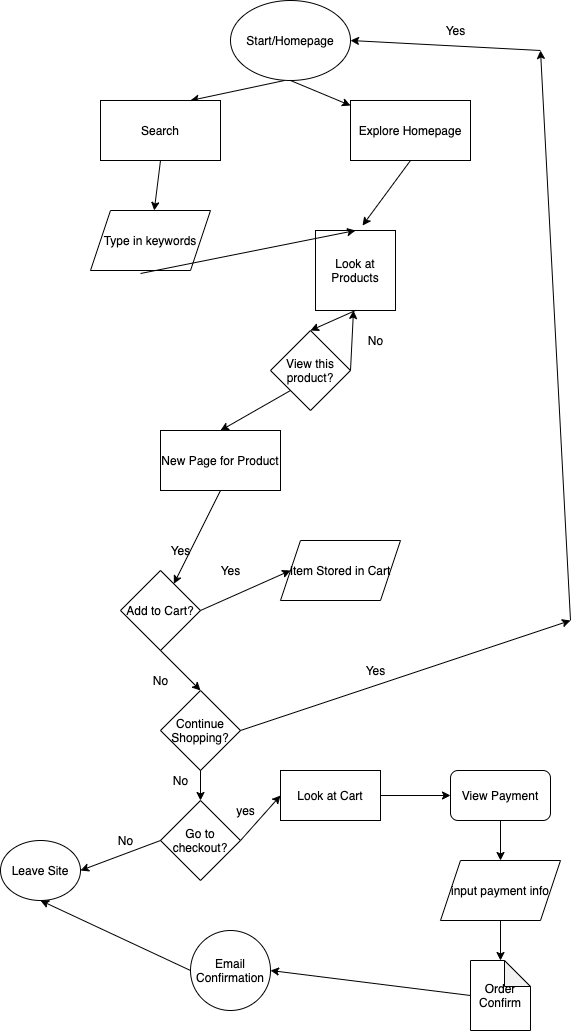

The diagram above was exported from draw.io. Its source (the exported page's mxGraphModel, read from the mxfile embedded in the PNG):
<mxGraphModel dx="599" dy="249" grid="1" gridSize="10" guides="1" tooltips="1" connect="1" arrows="1" fold="1" page="1" pageScale="1" pageWidth="850" pageHeight="1100" math="0" shadow="0">
  <root>
    <mxCell id="0" />
    <mxCell id="1" parent="0" />
    <mxCell id="2" value="&lt;p&gt;Start/Homepage&lt;/p&gt;" style="ellipse;whiteSpace=wrap;html=1;" vertex="1" parent="1">
      <mxGeometry x="240" y="10" width="120" height="80" as="geometry" />
    </mxCell>
    <mxCell id="3" value="" style="endArrow=classic;html=1;exitX=0.45;exitY=1;exitDx=0;exitDy=0;entryX=0.75;entryY=0;entryDx=0;entryDy=0;exitPerimeter=0;" edge="1" parent="1" source="2" target="6">
      <mxGeometry width="50" height="50" relative="1" as="geometry">
        <mxPoint x="280" y="260" as="sourcePoint" />
        <mxPoint x="180" y="150" as="targetPoint" />
      </mxGeometry>
    </mxCell>
    <mxCell id="4" value="" style="endArrow=classic;html=1;exitX=0.5;exitY=1;exitDx=0;exitDy=0;" edge="1" parent="1" source="2" target="5">
      <mxGeometry width="50" height="50" relative="1" as="geometry">
        <mxPoint x="280" y="260" as="sourcePoint" />
        <mxPoint x="370" y="160" as="targetPoint" />
      </mxGeometry>
    </mxCell>
    <mxCell id="5" value="Explore Homepage" style="rounded=0;whiteSpace=wrap;html=1;" vertex="1" parent="1">
      <mxGeometry x="360" y="110" width="120" height="60" as="geometry" />
    </mxCell>
    <mxCell id="6" value="Search" style="rounded=0;whiteSpace=wrap;html=1;" vertex="1" parent="1">
      <mxGeometry x="110" y="110" width="120" height="60" as="geometry" />
    </mxCell>
    <mxCell id="7" value="Type in keywords" style="shape=parallelogram;perimeter=parallelogramPerimeter;whiteSpace=wrap;html=1;fixedSize=1;" vertex="1" parent="1">
      <mxGeometry x="100" y="220" width="120" height="60" as="geometry" />
    </mxCell>
    <mxCell id="8" value="Look at Products" style="whiteSpace=wrap;html=1;aspect=fixed;" vertex="1" parent="1">
      <mxGeometry x="325" y="240" width="80" height="80" as="geometry" />
    </mxCell>
    <mxCell id="9" value="" style="endArrow=classic;html=1;exitX=0.417;exitY=1.05;exitDx=0;exitDy=0;exitPerimeter=0;entryX=0.5;entryY=0;entryDx=0;entryDy=0;" edge="1" parent="1" source="7" target="8">
      <mxGeometry width="50" height="50" relative="1" as="geometry">
        <mxPoint x="145" y="360" as="sourcePoint" />
        <mxPoint x="195" y="310" as="targetPoint" />
      </mxGeometry>
    </mxCell>
    <mxCell id="10" value="" style="endArrow=classic;html=1;exitX=0.5;exitY=1;exitDx=0;exitDy=0;entryX=0.588;entryY=-0.062;entryDx=0;entryDy=0;entryPerimeter=0;" edge="1" parent="1" source="5" target="8">
      <mxGeometry width="50" height="50" relative="1" as="geometry">
        <mxPoint x="280" y="250" as="sourcePoint" />
        <mxPoint x="330" y="200" as="targetPoint" />
      </mxGeometry>
    </mxCell>
    <mxCell id="11" value="" style="endArrow=classic;html=1;exitX=0.5;exitY=1;exitDx=0;exitDy=0;" edge="1" parent="1" source="6" target="7">
      <mxGeometry width="50" height="50" relative="1" as="geometry">
        <mxPoint x="280" y="250" as="sourcePoint" />
        <mxPoint x="330" y="200" as="targetPoint" />
      </mxGeometry>
    </mxCell>
    <mxCell id="12" value="View this product?" style="rhombus;whiteSpace=wrap;html=1;" vertex="1" parent="1">
      <mxGeometry x="280" y="340" width="80" height="80" as="geometry" />
    </mxCell>
    <mxCell id="14" value="New Page for Product" style="rounded=0;whiteSpace=wrap;html=1;" vertex="1" parent="1">
      <mxGeometry x="170" y="440" width="120" height="60" as="geometry" />
    </mxCell>
    <mxCell id="17" value="" style="endArrow=classic;html=1;exitX=0;exitY=1;exitDx=0;exitDy=0;entryX=0.5;entryY=0;entryDx=0;entryDy=0;" edge="1" parent="1" source="12" target="14">
      <mxGeometry width="50" height="50" relative="1" as="geometry">
        <mxPoint x="280" y="480" as="sourcePoint" />
        <mxPoint x="330" y="430" as="targetPoint" />
      </mxGeometry>
    </mxCell>
    <mxCell id="18" value="" style="endArrow=classic;html=1;exitX=0.5;exitY=1;exitDx=0;exitDy=0;entryX=0.5;entryY=0;entryDx=0;entryDy=0;" edge="1" parent="1" source="8" target="12">
      <mxGeometry width="50" height="50" relative="1" as="geometry">
        <mxPoint x="280" y="480" as="sourcePoint" />
        <mxPoint x="330" y="430" as="targetPoint" />
      </mxGeometry>
    </mxCell>
    <mxCell id="20" value="Yes" style="text;html=1;align=center;verticalAlign=middle;resizable=0;points=[];autosize=1;" vertex="1" parent="1">
      <mxGeometry x="170" y="550" width="40" height="20" as="geometry" />
    </mxCell>
    <mxCell id="21" value="" style="endArrow=classic;html=1;exitX=1;exitY=0.5;exitDx=0;exitDy=0;" edge="1" parent="1" source="12" target="8">
      <mxGeometry width="50" height="50" relative="1" as="geometry">
        <mxPoint x="280" y="470" as="sourcePoint" />
        <mxPoint x="330" y="420" as="targetPoint" />
      </mxGeometry>
    </mxCell>
    <mxCell id="22" value="No" style="text;html=1;align=center;verticalAlign=middle;resizable=0;points=[];autosize=1;" vertex="1" parent="1">
      <mxGeometry x="370" y="340" width="30" height="20" as="geometry" />
    </mxCell>
    <mxCell id="23" value="Add to Cart?" style="rhombus;whiteSpace=wrap;html=1;" vertex="1" parent="1">
      <mxGeometry x="130" y="580" width="80" height="80" as="geometry" />
    </mxCell>
    <mxCell id="24" value="Item Stored in Cart" style="shape=parallelogram;perimeter=parallelogramPerimeter;whiteSpace=wrap;html=1;fixedSize=1;" vertex="1" parent="1">
      <mxGeometry x="290" y="550" width="120" height="60" as="geometry" />
    </mxCell>
    <mxCell id="25" value="Continue Shopping?" style="rhombus;whiteSpace=wrap;html=1;" vertex="1" parent="1">
      <mxGeometry x="170" y="700" width="80" height="80" as="geometry" />
    </mxCell>
    <mxCell id="26" value="" style="endArrow=classic;html=1;exitX=0.5;exitY=1;exitDx=0;exitDy=0;" edge="1" parent="1" source="14" target="23">
      <mxGeometry width="50" height="50" relative="1" as="geometry">
        <mxPoint x="280" y="790" as="sourcePoint" />
        <mxPoint x="330" y="740" as="targetPoint" />
      </mxGeometry>
    </mxCell>
    <mxCell id="27" value="" style="endArrow=classic;html=1;exitX=0.5;exitY=1;exitDx=0;exitDy=0;entryX=0.5;entryY=0;entryDx=0;entryDy=0;" edge="1" parent="1" source="23" target="25">
      <mxGeometry width="50" height="50" relative="1" as="geometry">
        <mxPoint x="280" y="790" as="sourcePoint" />
        <mxPoint x="330" y="740" as="targetPoint" />
      </mxGeometry>
    </mxCell>
    <mxCell id="28" value="" style="endArrow=classic;html=1;exitX=1;exitY=0.5;exitDx=0;exitDy=0;entryX=0;entryY=0.5;entryDx=0;entryDy=0;" edge="1" parent="1" source="23" target="24">
      <mxGeometry width="50" height="50" relative="1" as="geometry">
        <mxPoint x="280" y="790" as="sourcePoint" />
        <mxPoint x="330" y="740" as="targetPoint" />
      </mxGeometry>
    </mxCell>
    <mxCell id="29" value="Yes" style="text;html=1;align=center;verticalAlign=middle;resizable=0;points=[];autosize=1;" vertex="1" parent="1">
      <mxGeometry x="220" y="570" width="40" height="20" as="geometry" />
    </mxCell>
    <mxCell id="30" value="No" style="text;html=1;align=center;verticalAlign=middle;resizable=0;points=[];autosize=1;" vertex="1" parent="1">
      <mxGeometry x="155" y="680" width="30" height="20" as="geometry" />
    </mxCell>
    <mxCell id="31" value="" style="endArrow=classic;html=1;exitX=1;exitY=0.5;exitDx=0;exitDy=0;" edge="1" parent="1" source="25">
      <mxGeometry width="50" height="50" relative="1" as="geometry">
        <mxPoint x="280" y="790" as="sourcePoint" />
        <mxPoint x="580" y="630" as="targetPoint" />
      </mxGeometry>
    </mxCell>
    <mxCell id="32" value="" style="endArrow=classic;html=1;" edge="1" parent="1">
      <mxGeometry width="50" height="50" relative="1" as="geometry">
        <mxPoint x="580" y="630" as="sourcePoint" />
        <mxPoint x="550" y="60" as="targetPoint" />
      </mxGeometry>
    </mxCell>
    <mxCell id="33" value="" style="endArrow=classic;html=1;entryX=1;entryY=0.5;entryDx=0;entryDy=0;" edge="1" parent="1" target="2">
      <mxGeometry width="50" height="50" relative="1" as="geometry">
        <mxPoint x="550" y="60" as="sourcePoint" />
        <mxPoint x="480" y="190" as="targetPoint" />
      </mxGeometry>
    </mxCell>
    <mxCell id="34" value="Yes" style="text;html=1;align=center;verticalAlign=middle;resizable=0;points=[];autosize=1;" vertex="1" parent="1">
      <mxGeometry x="450" y="30" width="30" height="20" as="geometry" />
    </mxCell>
    <mxCell id="35" value="Yes" style="text;html=1;align=center;verticalAlign=middle;resizable=0;points=[];autosize=1;" vertex="1" parent="1">
      <mxGeometry x="370" y="670" width="30" height="20" as="geometry" />
    </mxCell>
    <mxCell id="36" value="" style="endArrow=classic;html=1;exitX=0.5;exitY=1;exitDx=0;exitDy=0;entryX=0.5;entryY=0;entryDx=0;entryDy=0;" edge="1" parent="1" source="25" target="38">
      <mxGeometry width="50" height="50" relative="1" as="geometry">
        <mxPoint x="430" y="1020" as="sourcePoint" />
        <mxPoint x="160" y="880" as="targetPoint" />
      </mxGeometry>
    </mxCell>
    <mxCell id="37" value="No" style="text;html=1;align=center;verticalAlign=middle;resizable=0;points=[];autosize=1;" vertex="1" parent="1">
      <mxGeometry x="175" y="780" width="30" height="20" as="geometry" />
    </mxCell>
    <mxCell id="38" value="Go to checkout?" style="rhombus;whiteSpace=wrap;html=1;" vertex="1" parent="1">
      <mxGeometry x="170" y="810" width="80" height="80" as="geometry" />
    </mxCell>
    <mxCell id="39" value="Leave Site" style="ellipse;whiteSpace=wrap;html=1;" vertex="1" parent="1">
      <mxGeometry x="10" y="850" width="80" height="60" as="geometry" />
    </mxCell>
    <mxCell id="40" value="View Payment" style="rounded=1;whiteSpace=wrap;html=1;" vertex="1" parent="1">
      <mxGeometry x="460" y="780" width="100" height="50" as="geometry" />
    </mxCell>
    <mxCell id="41" value="Look at Cart" style="rounded=0;whiteSpace=wrap;html=1;" vertex="1" parent="1">
      <mxGeometry x="290" y="780" width="100" height="50" as="geometry" />
    </mxCell>
    <mxCell id="42" value="input payment info" style="shape=parallelogram;perimeter=parallelogramPerimeter;whiteSpace=wrap;html=1;fixedSize=1;" vertex="1" parent="1">
      <mxGeometry x="450" y="870" width="120" height="60" as="geometry" />
    </mxCell>
    <mxCell id="43" value="Order Confirm" style="shape=note;whiteSpace=wrap;html=1;backgroundOutline=1;darkOpacity=0.05;size=26;" vertex="1" parent="1">
      <mxGeometry x="480" y="970" width="60" height="70" as="geometry" />
    </mxCell>
    <mxCell id="44" value="Email Confirmation" style="ellipse;whiteSpace=wrap;html=1;aspect=fixed;" vertex="1" parent="1">
      <mxGeometry x="200" y="940" width="80" height="80" as="geometry" />
    </mxCell>
    <mxCell id="45" value="" style="endArrow=classic;html=1;exitX=0;exitY=0.5;exitDx=0;exitDy=0;entryX=1;entryY=0.5;entryDx=0;entryDy=0;" edge="1" parent="1" source="38" target="39">
      <mxGeometry width="50" height="50" relative="1" as="geometry">
        <mxPoint x="280" y="1000" as="sourcePoint" />
        <mxPoint x="330" y="950" as="targetPoint" />
      </mxGeometry>
    </mxCell>
    <mxCell id="46" value="No" style="text;html=1;align=center;verticalAlign=middle;resizable=0;points=[];autosize=1;" vertex="1" parent="1">
      <mxGeometry x="120" y="840" width="30" height="20" as="geometry" />
    </mxCell>
    <mxCell id="47" value="" style="endArrow=classic;html=1;exitX=1;exitY=0.5;exitDx=0;exitDy=0;entryX=0;entryY=0.5;entryDx=0;entryDy=0;" edge="1" parent="1" source="38" target="41">
      <mxGeometry width="50" height="50" relative="1" as="geometry">
        <mxPoint x="280" y="840" as="sourcePoint" />
        <mxPoint x="330" y="790" as="targetPoint" />
      </mxGeometry>
    </mxCell>
    <mxCell id="48" value="yes" style="text;html=1;align=center;verticalAlign=middle;resizable=0;points=[];autosize=1;" vertex="1" parent="1">
      <mxGeometry x="240" y="810" width="30" height="20" as="geometry" />
    </mxCell>
    <mxCell id="49" value="" style="endArrow=classic;html=1;exitX=1;exitY=0.5;exitDx=0;exitDy=0;entryX=0;entryY=0.5;entryDx=0;entryDy=0;" edge="1" parent="1" source="41" target="40">
      <mxGeometry width="50" height="50" relative="1" as="geometry">
        <mxPoint x="280" y="840" as="sourcePoint" />
        <mxPoint x="330" y="790" as="targetPoint" />
      </mxGeometry>
    </mxCell>
    <mxCell id="50" value="" style="endArrow=classic;html=1;exitX=0.5;exitY=1;exitDx=0;exitDy=0;entryX=0.5;entryY=0;entryDx=0;entryDy=0;" edge="1" parent="1" source="40" target="42">
      <mxGeometry width="50" height="50" relative="1" as="geometry">
        <mxPoint x="280" y="840" as="sourcePoint" />
        <mxPoint x="510" y="840" as="targetPoint" />
      </mxGeometry>
    </mxCell>
    <mxCell id="51" value="" style="endArrow=classic;html=1;exitX=0;exitY=0.5;exitDx=0;exitDy=0;entryX=0.5;entryY=1;entryDx=0;entryDy=0;" edge="1" parent="1" source="44" target="39">
      <mxGeometry width="50" height="50" relative="1" as="geometry">
        <mxPoint x="250" y="950" as="sourcePoint" />
        <mxPoint x="300" y="900" as="targetPoint" />
      </mxGeometry>
    </mxCell>
    <mxCell id="52" value="" style="endArrow=classic;html=1;exitX=0;exitY=0.5;exitDx=0;exitDy=0;exitPerimeter=0;entryX=1;entryY=0.5;entryDx=0;entryDy=0;" edge="1" parent="1" source="43" target="44">
      <mxGeometry width="50" height="50" relative="1" as="geometry">
        <mxPoint x="280" y="840" as="sourcePoint" />
        <mxPoint x="330" y="790" as="targetPoint" />
      </mxGeometry>
    </mxCell>
    <mxCell id="53" value="" style="endArrow=classic;html=1;exitX=0.5;exitY=1;exitDx=0;exitDy=0;entryX=0.5;entryY=0;entryDx=0;entryDy=0;entryPerimeter=0;" edge="1" parent="1" source="42" target="43">
      <mxGeometry width="50" height="50" relative="1" as="geometry">
        <mxPoint x="280" y="840" as="sourcePoint" />
        <mxPoint x="330" y="790" as="targetPoint" />
      </mxGeometry>
    </mxCell>
  </root>
</mxGraphModel>